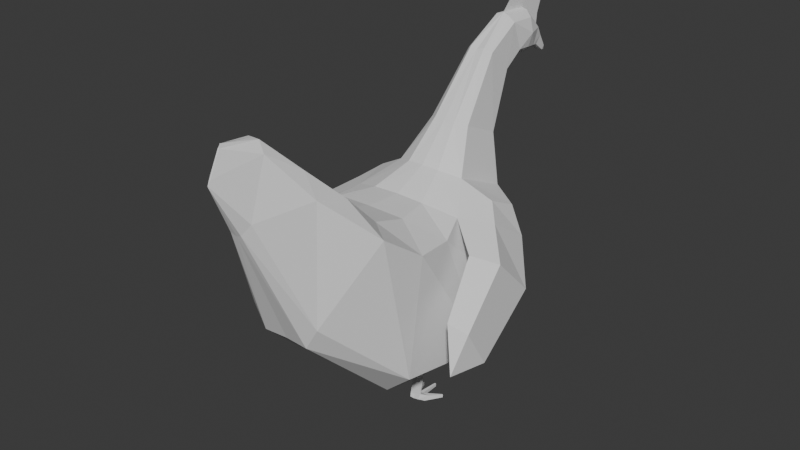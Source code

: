 # Source: Chicken.blend  (saved by Blender 5.0.118; exported with 4.5.12 LTS)
import bpy
from mathutils import Matrix  # noqa: F401  (used for matrix-valued properties, if any)

bpy.ops.wm.read_factory_settings(use_empty=True)
scene = bpy.context.scene
scene.name = 'Scene'

# ---- collections
col_collection = bpy.data.collections.new('Collection'); scene.collection.children.link(col_collection)

# ---- world
world_world = bpy.data.worlds.new('World'); scene.world = world_world
world_world.use_nodes = True; world_world.node_tree.nodes.clear()
_N = world_world.node_tree.nodes; _L = world_world.node_tree.links
n0 = _N.new('ShaderNodeOutputWorld'); n0.name = 'World Output'; n0.location = (200, 100)
n1 = _N.new('ShaderNodeBackground'); n1.name = 'Background'; n1.location = (-200, 100)
n1.inputs[0].default_value = (0.05088, 0.05088, 0.05088, 1.0)
_L.new(n1.outputs[0], n0.inputs[0])
n0.is_active_output = True
world_world.color = (0.05088, 0.05088, 0.05088)
world_world.sun_shadow_jitter_overblur = 0.0

# ---- meshes
me_cube_004 = bpy.data.meshes.new('Cube.004')
me_cube_004.from_pydata([(-0.07384, -0.199, 1.999), (-0.07384, -0.1864, 2.181), (0.0, -0.1117, 1.985), (0.0, -0.06405, 2.104), (-0.04178, -0.01891, 2.025), (-0.04178, -0.06069, 1.974), (0.0, -0.2016, 1.961), (0.0, -0.1761, 2.229), (-0.07785, -0.295, 2.007), (-0.07785, -0.3662, 2.191), (0.0, -0.3726, 2.242), (0.0, -0.2825, 1.963), (-0.08565, -0.4347, 1.922), (-0.08565, -0.5939, 2.063), (0.0, -0.6304, 2.079), (0.0, -0.4044, 1.877), (-0.1305, -0.6183, 1.585), (-0.1305, -0.8776, 1.703), (0.0, -0.9252, 1.736), (0.0, -0.5561, 1.566), (-0.2255, -0.6882, 1.292), (-0.2255, -1.055, 1.459), (0.0, -1.132, 1.509), (0.0, -0.6022, 1.261), (-0.359, -0.6999, 0.9415), (-0.3606, -1.269, 1.331), (0.0, -1.358, 1.407), (0.0, -0.5859, 0.896), (-0.4322, -0.7717, 0.6562), (-0.4323, -1.454, 1.287), (0.0, -1.602, 1.422), (0.0, -0.643, 0.5306), (-0.4767, -1.144, 0.4544), (-0.4767, -1.722, 1.321), (0.0, -1.848, 1.511), (0.0, -1.035, 0.2863), (-0.4419, -1.783, 0.5524), (-0.4419, -1.992, 1.51), (0.0, -2.038, 1.71), (0.0, -1.726, 0.3805), (-0.2329, -2.282, 1.029), (-0.2329, -2.248, 1.763), (0.0, -2.245, 1.908), (0.0, -2.279, 0.8925), (-0.08906, -2.553, 1.704), (-0.08906, -2.444, 2.036), (0.0, -2.425, 2.094), (0.0, -2.572, 1.619), (0.0, -0.06055, 1.975), (0.0, -0.01639, 2.04), (-0.05525, -0.1116, 1.986), (-0.05525, -0.06774, 2.088), (0.0, 0.02344, 1.917), (0.0, 0.0454, 1.941), (-0.03061, 0.02344, 1.917), (-0.03061, 0.04527, 1.94), (0.0, 0.053, 1.911), (0.0, -0.1447, 2.28), (-0.02279, 0.053, 1.911), (0.0, -0.0584, 2.201), (0.0, -0.3015, 2.315), (0.0, -0.005983, 2.155), (0.0, -0.1288, 2.315), (0.0, -0.04496, 2.267), (0.0, -0.2998, 2.36), (0.0, -0.01358, 2.221), (0.0, 0.02028, 2.226), (0.0, -0.1101, 2.344), (0.0, -0.02698, 2.311), (0.0, -0.2487, 2.392), (0.0, 0.002904, 2.266), (-0.4112, -0.8001, 1.257), (-0.4113, -1.006, 1.355), (-0.5076, -1.111, 1.281), (-0.5064, -0.8232, 1.09), (-0.5396, -0.9476, 0.7607), (-0.5457, -1.401, 1.212), (-0.679, -1.018, 0.881), (-0.6833, -1.298, 1.16), (-0.6444, -1.46, 0.5636), (-0.6353, -1.703, 0.9595), (-0.7465, -1.504, 0.6518), (-0.7403, -1.655, 0.9032), (-0.02983, -0.0587, 2.107), (-0.03996, -0.1823, 2.22), (-0.7057, -1.761, 0.6751), (-0.02983, -0.1205, 1.968), (-0.03996, -0.2027, 1.96), (-0.04205, -0.3802, 2.229), (-0.04205, -0.2808, 1.969), (-0.04615, -0.6257, 2.09), (-0.04615, -0.4033, 1.893), (-0.06966, -0.9292, 1.727), (-0.06966, -0.5655, 1.564), (-0.1068, -1.126, 1.501), (-0.1068, -0.6097, 1.267), (-0.1721, -1.353, 1.398), (-0.1719, -0.5885, 0.898), (-0.2327, -1.594, 1.412), (-0.2327, -0.6315, 0.5316), (-0.2578, -1.844, 1.499), (-0.2197, -1.175, 0.2978), (-0.239, -2.036, 1.697), (-0.1838, -1.374, 0.3046), (-0.1509, -2.244, 1.902), (-0.1509, -2.286, 0.89), (-0.03625, -2.421, 2.091), (-0.03625, -2.578, 1.636), (-0.004547, -2.71, 1.971), (-0.02257, -0.06896, 1.965), (-0.02257, -0.0105, 2.035), (-0.01651, 0.01934, 1.913), (-0.01651, 0.04948, 1.944), (-0.01195, 0.05432, 1.909), (-0.003758, -2.643, 2.106), (0.0, -2.63, 2.128), (0.0, -2.725, 1.944), (0.0, -2.724, 1.936), (0.0, -2.632, 2.13), (-0.2578, -1.023, 0.2774), (-0.239, -1.738, 0.3668), (-0.04651, -1.176, 0.2942), (-0.08623, -1.307, 0.05208), (-0.04665, -1.373, 0.3222), (-0.09281, -1.342, 0.06536), (-0.142, -1.306, 0.05208), (-0.1265, -1.342, 0.06536), (-0.09151, -1.326, 0.02197), (-0.09683, -1.351, 0.04031), (-0.1355, -1.326, 0.02197), (-0.1234, -1.352, 0.04031), (-0.1711, -1.265, 0.03307), (-0.06293, -1.265, 0.03307), (-0.1589, -1.287, 0.0004116), (-0.07287, -1.287, 0.0004108), (-0.1263, -1.265, 0.03307), (-0.1042, -1.265, 0.03307), (-0.1233, -1.287, 0.0004113), (-0.1058, -1.287, 0.0004111), (-0.04041, -1.154, 0.02136), (-0.04322, -1.153, -0.0001011), (-0.05103, -1.153, -8.36e-05), (-0.05031, -1.154, 0.02138), (-0.1096, -1.122, 0.02213), (-0.1103, -1.121, 0.0006587), (-0.1181, -1.121, 0.0006762), (-0.1195, -1.122, 0.02215), (-0.2237, -1.188, 0.001236), (-0.2251, -1.187, 0.02295), (-0.2152, -1.187, 0.02196), (-0.216, -1.188, 0.0004555), (-0.09705, -1.283, 0.1759), (-0.1434, -1.283, 0.1764), (-0.1002, -1.329, 0.1792), (-0.132, -1.329, 0.1771), (-0.09803, -0.1927, 2.09)], [], [(84, 1, 9, 88), (83, 51, 1, 84), (110, 49, 53, 112), (86, 2, 6, 87), (155, 51, 50), (89, 11, 15, 91), (87, 6, 11, 89), (155, 8, 9), (91, 15, 19, 93), (88, 9, 13, 90), (9, 8, 12, 13), (93, 19, 23, 95), (13, 12, 16, 17), (90, 13, 17, 92), (94, 21, 25, 96), (17, 16, 20, 21), (92, 17, 21, 94), (96, 25, 29, 98), (95, 23, 27, 97), (20, 24, 74, 71), (29, 28, 32, 33), (97, 27, 31, 99), (25, 24, 28, 29), (152, 151, 122, 125), (98, 29, 33, 100), (99, 31, 35, 119), (120, 39, 43, 105), (33, 32, 36, 37), (100, 33, 37, 102), (104, 41, 45, 106), (37, 36, 40, 41), (102, 37, 41, 104), (116, 117, 118, 115), (105, 43, 47, 107), (41, 40, 44, 45), (106, 45, 114, 115), (44, 107, 116, 108), (48, 49, 3, 2), (109, 48, 2, 86), (4, 5, 50, 51), (110, 4, 51, 83), (54, 55, 58), (49, 48, 52, 53), (109, 5, 54, 111), (5, 4, 55, 54), (49, 3, 59, 61), (53, 52, 56), (112, 53, 56, 113), (111, 54, 58, 113), (7, 10, 60, 57), (3, 7, 57, 59), (59, 57, 62, 63), (57, 60, 64, 62), (61, 59, 63, 65), (63, 62, 67, 68), (65, 63, 68, 70), (62, 64, 69, 67), (61, 65, 70, 66), (72, 71, 74, 73), (21, 20, 71, 72), (25, 73, 78, 76), (25, 21, 72, 73), (76, 78, 82, 80), (24, 25, 76, 75), (74, 24, 75, 77), (73, 74, 77, 78), (81, 79, 85), (78, 77, 81, 82), (77, 75, 79, 81), (75, 76, 80, 79), (52, 111, 113, 56), (79, 80, 85), (80, 82, 85), (82, 81, 85), (55, 112, 113, 58), (48, 109, 111, 52), (49, 110, 83, 3), (5, 109, 86, 50), (108, 116, 115, 114), (40, 105, 107, 44), (46, 106, 115, 118), (38, 102, 104, 42), (42, 104, 106, 46), (34, 100, 102, 38), (36, 120, 105, 40), (28, 99, 119, 32), (30, 98, 100, 34), (32, 119, 120, 36), (24, 97, 99, 28), (20, 95, 97, 24), (26, 96, 98, 30), (18, 92, 94, 22), (22, 94, 96, 26), (14, 90, 92, 18), (16, 93, 95, 20), (10, 88, 90, 14), (12, 91, 93, 16), (0, 87, 89, 8), (8, 89, 91, 12), (50, 86, 87, 0), (4, 110, 112, 55), (3, 83, 84, 7), (7, 84, 88, 10), (107, 47, 117, 116), (45, 44, 108, 114), (121, 101, 119, 35), (103, 123, 39, 120), (123, 121, 35, 39), (101, 103, 120, 119), (126, 125, 129, 130), (151, 153, 124, 122), (154, 152, 125, 126), (153, 154, 126, 124), (129, 127, 128, 130), (122, 127, 134, 132), (124, 126, 130, 128), (122, 124, 128, 127), (136, 135, 125), (129, 125, 131, 133), (129, 137, 138), (139, 140, 141, 142), (134, 140, 139, 132), (138, 141, 140, 134), (136, 142, 141, 138), (132, 139, 142, 136), (143, 144, 145, 146), (138, 144, 143, 136), (137, 145, 144, 138), (135, 146, 145, 137), (136, 143, 146, 135), (147, 148, 149, 150), (131, 148, 147, 133), (135, 149, 148, 131), (137, 150, 149, 135), (133, 147, 150, 137), (123, 103, 154, 153), (103, 101, 152, 154), (121, 123, 153, 151), (101, 121, 151, 152), (131, 125, 135), (125, 122, 136), (122, 132, 136), (134, 127, 138), (127, 129, 138), (129, 133, 137), (50, 0, 155), (155, 1, 51), (9, 1, 155), (155, 0, 8)])
_uv = me_cube_004.uv_layers.new(name='UVMap')
_uv.uv.foreach_set('vector', [0.8125, 0.75, 0.875, 0.75, 0.875, 0.75, 0.8125, 0.75, 0.8125, 0.625, 0.875, 0.625, 0.875, 0.75, 0.8125, 0.75, 0.6664, 0.3856, 0.7155, 0.5775, 0.7155, 0.5775, 0.6664, 0.3856, 0.1875, 0.625, 0.25, 0.625, 0.25, 0.75, 0.1875, 0.75, 0.5, 0.0, 0.625, 0.125, 0.375, 0.125, 0.1875, 0.75, 0.25, 0.75, 0.25, 0.75, 0.1875, 0.75, 0.1875, 0.75, 0.25, 0.75, 0.25, 0.75, 0.1875, 0.75, 0.5, 0.0, 0.375, 0.0, 0.625, 0.0, 0.1875, 0.75, 0.25, 0.75, 0.25, 0.75, 0.1875, 0.75, 0.8125, 0.75, 0.875, 0.75, 0.875, 0.75, 0.8125, 0.75, 0.625, 0.0, 0.375, 0.0, 0.375, 0.0, 0.625, 0.0, 0.1875, 0.75, 0.25, 0.75, 0.25, 0.75, 0.1875, 0.75, 0.625, 0.0, 0.375, 0.0, 0.375, 0.0, 0.625, 0.0, 0.8125, 0.75, 0.875, 0.75, 0.875, 0.75, 0.8125, 0.75, 0.8125, 0.75, 0.875, 0.75, 0.875, 0.75, 0.8125, 0.75, 0.625, 0.0, 0.375, 0.0, 0.375, 0.0, 0.625, 0.0, 0.8125, 0.75, 0.875, 0.75, 0.875, 0.75, 0.8125, 0.75, 0.8125, 0.75, 0.875, 0.75, 0.875, 0.75, 0.8125, 0.75, 0.1875, 0.75, 0.25, 0.75, 0.25, 0.75, 0.1875, 0.75, 0.125, 0.75, 0.125, 0.75, 0.125, 0.75, 0.125, 0.75, 0.625, 0.0, 0.375, 0.0, 0.375, 0.0, 0.625, 0.0, 0.1875, 0.75, 0.25, 0.75, 0.25, 0.75, 0.1875, 0.75, 0.625, 0.0, 0.375, 0.0, 0.375, 0.0, 0.625, 0.0, 0.2107, 0.75, 0.2268, 0.75, 0.2268, 0.75, 0.2107, 0.75, 0.8125, 0.75, 0.875, 0.75, 0.875, 0.75, 0.8125, 0.75, 0.1875, 0.75, 0.25, 0.75, 0.25, 0.75, 0.1875, 0.75, 0.1875, 0.75, 0.25, 0.75, 0.25, 0.75, 0.1875, 0.75, 0.625, 0.0, 0.375, 0.0, 0.375, 0.0, 0.625, 0.0, 0.8125, 0.75, 0.875, 0.75, 0.875, 0.75, 0.8125, 0.75, 0.8125, 0.75, 0.875, 0.75, 0.875, 0.75, 0.8125, 0.75, 0.625, 0.0, 0.375, 0.0, 0.375, 0.0, 0.625, 0.0, 0.8125, 0.75, 0.875, 0.75, 0.875, 0.75, 0.8125, 0.75, 0.1875, 0.75, 0.25, 0.75, 0.75, 0.75, 0.8125, 0.75, 0.1875, 0.75, 0.25, 0.75, 0.25, 0.75, 0.1875, 0.75, 0.625, 0.0, 0.375, 0.0, 0.375, 0.0, 0.625, 0.0, 0.8125, 0.75, 0.875, 0.75, 0.875, 0.75, 0.8125, 0.75, 0.125, 0.75, 0.1875, 0.75, 0.1875, 0.75, 0.125, 0.75, 0.2578, 0.6192, 0.7155, 0.5775, 0.75, 0.625, 0.25, 0.625, 0.2086, 0.6144, 0.2578, 0.6192, 0.25, 0.625, 0.1875, 0.625, 0.6172, 0.1936, 0.1595, 0.6096, 0.125, 0.625, 0.625, 0.125, 0.6664, 0.3856, 0.6172, 0.1936, 0.625, 0.125, 0.6875, 0.375, 0.1595, 0.6096, 0.6172, 0.1936, 0.1595, 0.6096, 0.7155, 0.5775, 0.2578, 0.6192, 0.2578, 0.6192, 0.7155, 0.5775, 0.2086, 0.6144, 0.1595, 0.6096, 0.1595, 0.6096, 0.2086, 0.6144, 0.1595, 0.6096, 0.6172, 0.1936, 0.6172, 0.1936, 0.1595, 0.6096, 0.7155, 0.5775, 0.75, 0.625, 0.75, 0.625, 0.7155, 0.5775, 0.7155, 0.5775, 0.2578, 0.6192, 0.7155, 0.5775, 0.6664, 0.3856, 0.7155, 0.5775, 0.7155, 0.5775, 0.6664, 0.3856, 0.2086, 0.6144, 0.1595, 0.6096, 0.1595, 0.6096, 0.2086, 0.6144, 0.75, 0.75, 0.75, 0.75, 0.75, 0.75, 0.75, 0.75, 0.75, 0.625, 0.75, 0.75, 0.75, 0.75, 0.75, 0.625, 0.75, 0.625, 0.75, 0.75, 0.75, 0.75, 0.75, 0.625, 0.75, 0.75, 0.75, 0.75, 0.75, 0.75, 0.75, 0.75, 0.7155, 0.5775, 0.75, 0.625, 0.75, 0.625, 0.7155, 0.5775, 0.75, 0.625, 0.75, 0.75, 0.75, 0.75, 0.75, 0.625, 0.7155, 0.5775, 0.75, 0.625, 0.75, 0.625, 0.7155, 0.5775, 0.75, 0.75, 0.75, 0.75, 0.75, 0.75, 0.75, 0.75, 0.7155, 0.5775, 0.7155, 0.5775, 0.7155, 0.5775, 0.7155, 0.5775, 0.625, 0.0, 0.375, 0.0, 0.375, 0.0, 0.625, 0.0, 0.625, 0.0, 0.375, 0.0, 0.375, 0.0, 0.625, 0.0, 0.875, 0.75, 0.875, 0.75, 0.875, 0.75, 0.875, 0.75, 0.875, 0.75, 0.875, 0.75, 0.875, 0.75, 0.875, 0.75, 0.875, 0.75, 0.875, 0.75, 0.875, 0.75, 0.875, 0.75, 0.375, 0.0, 0.625, 0.0, 0.625, 0.0, 0.375, 0.0, 0.125, 0.75, 0.125, 0.75, 0.125, 0.75, 0.125, 0.75, 0.625, 0.0, 0.375, 0.0, 0.375, 0.0, 0.625, 0.0, 0.125, 0.75, 0.125, 0.75, 0.125, 0.75, 0.625, 0.0, 0.375, 0.0, 0.375, 0.0, 0.625, 0.0, 0.125, 0.75, 0.125, 0.75, 0.125, 0.75, 0.125, 0.75, 0.375, 0.0, 0.625, 0.0, 0.625, 0.0, 0.375, 0.0, 0.2578, 0.6192, 0.2086, 0.6144, 0.2086, 0.6144, 0.2578, 0.6192, 0.375, 0.0, 0.625, 0.0, 0.375, 0.0, 0.875, 0.75, 0.875, 0.75, 0.875, 0.75, 0.625, 0.0, 0.375, 0.0, 0.625, 0.0, 0.6172, 0.1936, 0.6664, 0.3856, 0.6664, 0.3856, 0.6172, 0.1936, 0.2578, 0.6192, 0.2086, 0.6144, 0.2086, 0.6144, 0.2578, 0.6192, 0.7155, 0.5775, 0.6664, 0.3856, 0.6875, 0.375, 0.75, 0.625, 0.1595, 0.6096, 0.2086, 0.6144, 0.1875, 0.625, 0.125, 0.625, 0.125, 0.75, 0.1875, 0.75, 0.8125, 0.75, 0.875, 0.75, 0.125, 0.75, 0.1875, 0.75, 0.1875, 0.75, 0.125, 0.75, 0.75, 0.75, 0.8125, 0.75, 0.8125, 0.75, 0.75, 0.75, 0.75, 0.75, 0.8125, 0.75, 0.8125, 0.75, 0.75, 0.75, 0.75, 0.75, 0.8125, 0.75, 0.8125, 0.75, 0.75, 0.75, 0.75, 0.75, 0.8125, 0.75, 0.8125, 0.75, 0.75, 0.75, 0.125, 0.75, 0.1875, 0.75, 0.1875, 0.75, 0.125, 0.75, 0.125, 0.75, 0.1875, 0.75, 0.1875, 0.75, 0.125, 0.75, 0.75, 0.75, 0.8125, 0.75, 0.8125, 0.75, 0.75, 0.75, 0.125, 0.75, 0.1875, 0.75, 0.1875, 0.75, 0.125, 0.75, 0.125, 0.75, 0.1875, 0.75, 0.1875, 0.75, 0.125, 0.75, 0.125, 0.75, 0.1875, 0.75, 0.1875, 0.75, 0.125, 0.75, 0.75, 0.75, 0.8125, 0.75, 0.8125, 0.75, 0.75, 0.75, 0.75, 0.75, 0.8125, 0.75, 0.8125, 0.75, 0.75, 0.75, 0.75, 0.75, 0.8125, 0.75, 0.8125, 0.75, 0.75, 0.75, 0.75, 0.75, 0.8125, 0.75, 0.8125, 0.75, 0.75, 0.75, 0.125, 0.75, 0.1875, 0.75, 0.1875, 0.75, 0.125, 0.75, 0.75, 0.75, 0.8125, 0.75, 0.8125, 0.75, 0.75, 0.75, 0.125, 0.75, 0.1875, 0.75, 0.1875, 0.75, 0.125, 0.75, 0.125, 0.75, 0.1875, 0.75, 0.1875, 0.75, 0.125, 0.75, 0.125, 0.75, 0.1875, 0.75, 0.1875, 0.75, 0.125, 0.75, 0.125, 0.625, 0.1875, 0.625, 0.1875, 0.75, 0.125, 0.75, 0.6172, 0.1936, 0.6664, 0.3856, 0.6664, 0.3856, 0.6172, 0.1936, 0.75, 0.625, 0.8125, 0.625, 0.8125, 0.75, 0.75, 0.75, 0.75, 0.75, 0.8125, 0.75, 0.8125, 0.75, 0.75, 0.75, 0.1875, 0.75, 0.25, 0.75, 0.25, 0.75, 0.1875, 0.75, 0.625, 0.0, 0.375, 0.0, 0.375, 0.0, 0.625, 0.0, 0.2268, 0.75, 0.2107, 0.75, 0.1875, 0.75, 0.25, 0.75, 0.2119, 0.75, 0.2256, 0.75, 0.25, 0.75, 0.1875, 0.75, 0.2256, 0.75, 0.2268, 0.75, 0.25, 0.75, 0.25, 0.75, 0.2107, 0.75, 0.2119, 0.75, 0.1875, 0.75, 0.1875, 0.75, 0.2119, 0.75, 0.2107, 0.75, 0.2107, 0.75, 0.2119, 0.75, 0.2268, 0.75, 0.2256, 0.75, 0.2256, 0.75, 0.2268, 0.75, 0.2119, 0.75, 0.2107, 0.75, 0.2107, 0.75, 0.2119, 0.75, 0.2256, 0.75, 0.2119, 0.75, 0.2119, 0.75, 0.2256, 0.75, 0.2107, 0.75, 0.2268, 0.75, 0.2256, 0.75, 0.2119, 0.75, 0.2268, 0.75, 0.2268, 0.75, 0.2268, 0.75, 0.2268, 0.75, 0.2256, 0.75, 0.2119, 0.75, 0.2119, 0.75, 0.2256, 0.75, 0.2268, 0.75, 0.2256, 0.75, 0.2256, 0.75, 0.2268, 0.75, 0.2214, 0.75, 0.2161, 0.75, 0.2107, 0.75, 0.2107, 0.75, 0.2107, 0.75, 0.2107, 0.75, 0.2107, 0.75, 0.2107, 0.75, 0.2161, 0.75, 0.2214, 0.75, 0.2268, 0.75, 0.2268, 0.75, 0.2214, 0.75, 0.2214, 0.75, 0.2268, 0.75, 0.2268, 0.75, 0.2268, 0.75, 0.2268, 0.75, 0.2214, 0.75, 0.2214, 0.75, 0.2268, 0.75, 0.2268, 0.75, 0.2214, 0.75, 0.2214, 0.75, 0.2214, 0.75, 0.2214, 0.75, 0.2268, 0.75, 0.2268, 0.75, 0.2214, 0.75, 0.2214, 0.75, 0.2214, 0.75, 0.2214, 0.75, 0.2161, 0.75, 0.2161, 0.75, 0.2214, 0.75, 0.2214, 0.75, 0.2214, 0.75, 0.2214, 0.75, 0.2161, 0.75, 0.2161, 0.75, 0.2214, 0.75, 0.2214, 0.75, 0.2161, 0.75, 0.2161, 0.75, 0.2161, 0.75, 0.2161, 0.75, 0.2214, 0.75, 0.2214, 0.75, 0.2161, 0.75, 0.2161, 0.75, 0.2107, 0.75, 0.2107, 0.75, 0.2161, 0.75, 0.2161, 0.75, 0.2107, 0.75, 0.2107, 0.75, 0.2107, 0.75, 0.2107, 0.75, 0.2161, 0.75, 0.2161, 0.75, 0.2107, 0.75, 0.2107, 0.75, 0.2161, 0.75, 0.2161, 0.75, 0.2161, 0.75, 0.2161, 0.75, 0.2107, 0.75, 0.2107, 0.75, 0.2161, 0.75, 0.2161, 0.75, 0.2256, 0.75, 0.2119, 0.75, 0.2119, 0.75, 0.2256, 0.75, 0.2119, 0.75, 0.2107, 0.75, 0.2107, 0.75, 0.2119, 0.75, 0.2268, 0.75, 0.2256, 0.75, 0.2256, 0.75, 0.2268, 0.75, 0.2107, 0.75, 0.2268, 0.75, 0.2268, 0.75, 0.2107, 0.75, 0.2107, 0.75, 0.2107, 0.75, 0.2161, 0.75, 0.2107, 0.75, 0.2268, 0.75, 0.2214, 0.75, 0.2268, 0.75, 0.2268, 0.75, 0.2214, 0.75, 0.2268, 0.75, 0.2268, 0.75, 0.2214, 0.75, 0.2268, 0.75, 0.2107, 0.75, 0.2214, 0.75, 0.2107, 0.75, 0.2107, 0.75, 0.2161, 0.75, 0.375, 0.125, 0.375, 0.0, 0.5, 0.0, 0.5, 0.0, 0.625, 0.0, 0.625, 0.125, 0.625, 0.0, 0.625, 0.0, 0.5, 0.0, 0.5, 0.0, 0.375, 0.0, 0.375, 0.0])
me_cube_004.update()

# ---- objects
ob_cube = bpy.data.objects.new('Cube', me_cube_004)

# ---- transforms, parenting, visibility, modifiers, constraints
ob_cube.location = (0.0, 0.0, 0.0)
_m = ob_cube.modifiers.new('Mirror', 'MIRROR')
_m.use_clip = True

# ---- collection membership
col_collection.objects.link(ob_cube)

# ---- scene / render settings (as saved in the file)
scene.frame_start = 1; scene.frame_end = 250; scene.frame_set(1)
scene.render.engine = 'BLENDER_EEVEE_NEXT'
scene.render.bake_bias = 0.0
scene.render.bake_samples = 0
scene.cycles.sampling_pattern = 'TABULATED_SOBOL'
scene.eevee.use_volume_custom_range = False
bpy.context.view_layer.update()

# ---- added for rendering (the .blend has no active camera and no usable light): camera, sun
cam_auto = bpy.data.cameras.new('AutoCamera')
cam_auto.lens = 50.0
cam_auto.sensor_width = 36.0
cam_auto.clip_end = 1000.0
ob_auto_camera = bpy.data.objects.new('AutoCamera', cam_auto)
scene.collection.objects.link(ob_auto_camera)
ob_auto_camera.location = (3.66302, -5.73101, 4.12616)
ob_auto_camera.rotation_euler = (1.09748, -7.21219e-08, 0.694738)
scene.camera = ob_auto_camera
light_auto_sun = bpy.data.lights.new('AutoSun', 'SUN')
light_auto_sun.energy = 3.0
light_auto_sun.angle = 0.0523599
ob_auto_sun = bpy.data.objects.new('AutoSun', light_auto_sun)
scene.collection.objects.link(ob_auto_sun)
ob_auto_sun.rotation_euler = (0.872665, 0.174533, 0.523599)
bpy.context.view_layer.update()
